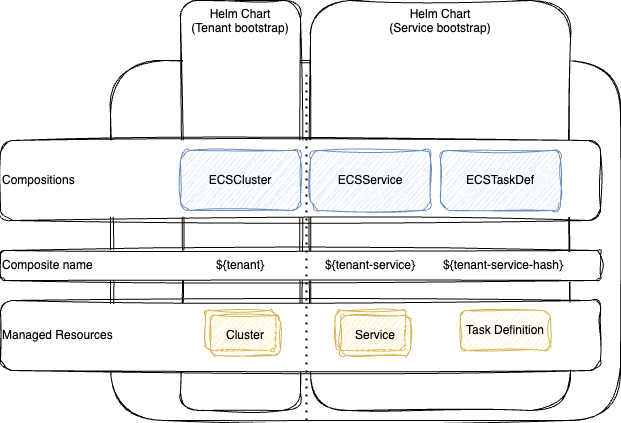

The diagram above was exported from draw.io. Its source (the exported page's mxGraphModel, read from the mxfile embedded in the PNG):
<mxGraphModel dx="2141" dy="924" grid="1" gridSize="10" guides="1" tooltips="1" connect="1" arrows="1" fold="1" page="1" pageScale="1" pageWidth="827" pageHeight="1169" math="0" shadow="0">
  <root>
    <mxCell id="0" />
    <mxCell id="1" parent="0" />
    <mxCell id="2" value="" style="rounded=1;whiteSpace=wrap;html=1;shadow=0;sketch=1;curveFitting=1;jiggle=2;" vertex="1" parent="1">
      <mxGeometry x="20" y="350" width="510" height="360" as="geometry" />
    </mxCell>
    <mxCell id="3" value="Helm Chart &lt;br&gt;(Service bootstrap)" style="rounded=1;whiteSpace=wrap;html=1;verticalAlign=top;shadow=0;sketch=1;curveFitting=1;jiggle=2;" vertex="1" parent="1">
      <mxGeometry x="220" y="290" width="260" height="410" as="geometry" />
    </mxCell>
    <mxCell id="4" value="Helm Chart &lt;br&gt;(Tenant bootstrap)" style="rounded=1;whiteSpace=wrap;html=1;verticalAlign=top;shadow=0;sketch=1;curveFitting=1;jiggle=2;" vertex="1" parent="1">
      <mxGeometry x="90" y="290" width="120" height="410" as="geometry" />
    </mxCell>
    <mxCell id="5" value="Managed Resources" style="rounded=1;whiteSpace=wrap;html=1;align=left;shadow=0;sketch=1;curveFitting=1;jiggle=2;" vertex="1" parent="1">
      <mxGeometry x="-90" y="590" width="600" height="70" as="geometry" />
    </mxCell>
    <mxCell id="6" value="Compositions" style="rounded=1;whiteSpace=wrap;html=1;align=left;shadow=0;sketch=1;curveFitting=1;jiggle=2;" vertex="1" parent="1">
      <mxGeometry x="-90" y="430" width="600" height="80" as="geometry" />
    </mxCell>
    <mxCell id="7" value="Composite name" style="rounded=1;whiteSpace=wrap;html=1;align=left;shadow=0;sketch=1;curveFitting=1;jiggle=2;" vertex="1" parent="1">
      <mxGeometry x="-90" y="540" width="600" height="30" as="geometry" />
    </mxCell>
    <mxCell id="8" value="ECSTaskDef" style="rounded=1;whiteSpace=wrap;html=1;fillColor=#dae8fc;strokeColor=#6c8ebf;shadow=0;sketch=1;curveFitting=1;jiggle=2;" vertex="1" parent="1">
      <mxGeometry x="350" y="440" width="120" height="60" as="geometry" />
    </mxCell>
    <mxCell id="9" value="ECSCluster" style="rounded=1;whiteSpace=wrap;html=1;fillColor=#dae8fc;strokeColor=#6c8ebf;shadow=0;sketch=1;curveFitting=1;jiggle=2;" vertex="1" parent="1">
      <mxGeometry x="90" y="440" width="120" height="60" as="geometry" />
    </mxCell>
    <mxCell id="10" value="ECSService" style="rounded=1;whiteSpace=wrap;html=1;fillColor=#dae8fc;strokeColor=#6c8ebf;shadow=0;sketch=1;curveFitting=1;jiggle=2;" vertex="1" parent="1">
      <mxGeometry x="220" y="440" width="120" height="60" as="geometry" />
    </mxCell>
    <mxCell id="11" value="${tenant}" style="text;html=1;strokeColor=none;fillColor=none;align=center;verticalAlign=middle;whiteSpace=wrap;rounded=0;" vertex="1" parent="1">
      <mxGeometry x="120" y="540" width="60" height="30" as="geometry" />
    </mxCell>
    <mxCell id="12" value="${tenant-service}" style="text;html=1;strokeColor=none;fillColor=none;align=center;verticalAlign=middle;whiteSpace=wrap;rounded=0;" vertex="1" parent="1">
      <mxGeometry x="230" y="540" width="100" height="30" as="geometry" />
    </mxCell>
    <mxCell id="13" value="${tenant-service-hash}" style="text;html=1;strokeColor=none;fillColor=none;align=center;verticalAlign=middle;whiteSpace=wrap;rounded=0;" vertex="1" parent="1">
      <mxGeometry x="350" y="540" width="126" height="30" as="geometry" />
    </mxCell>
    <mxCell id="14" value="" style="endArrow=none;dashed=1;html=1;dashPattern=1 3;strokeWidth=2;rounded=0;" edge="1" parent="1">
      <mxGeometry width="50" height="50" relative="1" as="geometry">
        <mxPoint x="216" y="710" as="sourcePoint" />
        <mxPoint x="216" y="360" as="targetPoint" />
      </mxGeometry>
    </mxCell>
    <mxCell id="15" value="" style="rounded=1;whiteSpace=wrap;html=1;fillColor=#fff2cc;strokeColor=#d6b656;shadow=0;sketch=1;curveFitting=1;jiggle=2;" vertex="1" parent="1">
      <mxGeometry x="115" y="600" width="70" height="40" as="geometry" />
    </mxCell>
    <mxCell id="16" value="" style="rounded=1;whiteSpace=wrap;html=1;fillColor=#fff2cc;strokeColor=#d6b656;shadow=0;sketch=1;curveFitting=1;jiggle=2;" vertex="1" parent="1">
      <mxGeometry x="245" y="600" width="70" height="40" as="geometry" />
    </mxCell>
    <mxCell id="17" value="Task Definition" style="rounded=1;whiteSpace=wrap;html=1;fillColor=#fff2cc;strokeColor=#d6b656;shadow=0;sketch=1;curveFitting=1;jiggle=2;" vertex="1" parent="1">
      <mxGeometry x="370" y="600" width="90" height="40" as="geometry" />
    </mxCell>
    <mxCell id="18" value="Cluster" style="rounded=1;whiteSpace=wrap;html=1;fillColor=#fff2cc;strokeColor=#d6b656;shadow=0;sketch=1;curveFitting=1;jiggle=2;" vertex="1" parent="1">
      <mxGeometry x="120" y="605" width="70" height="40" as="geometry" />
    </mxCell>
    <mxCell id="19" value="Service" style="rounded=1;whiteSpace=wrap;html=1;fillColor=#fff2cc;strokeColor=#d6b656;shadow=0;sketch=1;curveFitting=1;jiggle=2;" vertex="1" parent="1">
      <mxGeometry x="250" y="605" width="70" height="40" as="geometry" />
    </mxCell>
  </root>
</mxGraphModel>